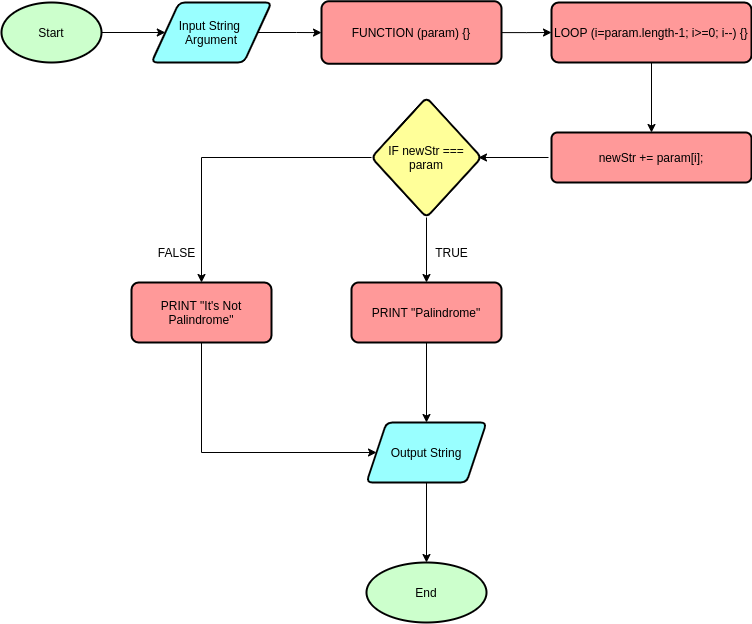

The diagram above was exported from draw.io. Its source (the exported page's mxGraphModel, read from the mxfile embedded in the PNG):
<mxGraphModel dx="1108" dy="395" grid="1" gridSize="10" guides="1" tooltips="1" connect="1" arrows="1" fold="1" page="1" pageScale="1" pageWidth="850" pageHeight="1100" math="0" shadow="0">
  <root>
    <mxCell id="0" />
    <mxCell id="1" parent="0" />
    <mxCell id="Qxctj34f36J4SOMtC5Wd-4" style="edgeStyle=orthogonalEdgeStyle;rounded=0;orthogonalLoop=1;jettySize=auto;html=1;entryX=0;entryY=0.5;entryDx=0;entryDy=0;" parent="1" source="Qxctj34f36J4SOMtC5Wd-1" target="Qxctj34f36J4SOMtC5Wd-2" edge="1">
      <mxGeometry relative="1" as="geometry" />
    </mxCell>
    <mxCell id="Qxctj34f36J4SOMtC5Wd-1" value="Start" style="strokeWidth=2;html=1;shape=mxgraph.flowchart.start_1;whiteSpace=wrap;fillColor=#CCFFCC;" parent="1" vertex="1">
      <mxGeometry x="70" y="60" width="100" height="60" as="geometry" />
    </mxCell>
    <mxCell id="Qxctj34f36J4SOMtC5Wd-6" value="" style="edgeStyle=orthogonalEdgeStyle;rounded=0;orthogonalLoop=1;jettySize=auto;html=1;" parent="1" source="Qxctj34f36J4SOMtC5Wd-2" target="Qxctj34f36J4SOMtC5Wd-5" edge="1">
      <mxGeometry relative="1" as="geometry" />
    </mxCell>
    <mxCell id="Qxctj34f36J4SOMtC5Wd-2" value="Input String &lt;br&gt;Argument" style="shape=parallelogram;html=1;strokeWidth=2;perimeter=parallelogramPerimeter;whiteSpace=wrap;rounded=1;arcSize=12;size=0.23;fillColor=#99FFFF;" parent="1" vertex="1">
      <mxGeometry x="220" y="60" width="120" height="60" as="geometry" />
    </mxCell>
    <mxCell id="fKnkAiJMiGjfAw9p_lC6-2" value="" style="edgeStyle=orthogonalEdgeStyle;rounded=0;orthogonalLoop=1;jettySize=auto;html=1;" edge="1" parent="1" source="Qxctj34f36J4SOMtC5Wd-5" target="fKnkAiJMiGjfAw9p_lC6-1">
      <mxGeometry relative="1" as="geometry" />
    </mxCell>
    <mxCell id="Qxctj34f36J4SOMtC5Wd-5" value="&lt;div style=&quot;text-align: left&quot;&gt;FUNCTION (param) {&lt;span&gt;}&lt;/span&gt;&lt;/div&gt;" style="whiteSpace=wrap;html=1;rounded=1;strokeWidth=2;arcSize=12;fillColor=#FF9999;" parent="1" vertex="1">
      <mxGeometry x="390" y="58.75" width="180" height="62.5" as="geometry" />
    </mxCell>
    <mxCell id="Qxctj34f36J4SOMtC5Wd-12" value="" style="edgeStyle=orthogonalEdgeStyle;rounded=0;orthogonalLoop=1;jettySize=auto;html=1;" parent="1" source="Qxctj34f36J4SOMtC5Wd-7" target="Qxctj34f36J4SOMtC5Wd-11" edge="1">
      <mxGeometry relative="1" as="geometry" />
    </mxCell>
    <mxCell id="Qxctj34f36J4SOMtC5Wd-15" value="" style="edgeStyle=orthogonalEdgeStyle;rounded=0;orthogonalLoop=1;jettySize=auto;html=1;" parent="1" source="Qxctj34f36J4SOMtC5Wd-7" target="Qxctj34f36J4SOMtC5Wd-14" edge="1">
      <mxGeometry relative="1" as="geometry" />
    </mxCell>
    <mxCell id="Qxctj34f36J4SOMtC5Wd-7" value="IF newStr === param" style="rhombus;whiteSpace=wrap;html=1;rounded=1;strokeWidth=2;arcSize=12;fillColor=#FFFF99;" parent="1" vertex="1">
      <mxGeometry x="440" y="155" width="110" height="120" as="geometry" />
    </mxCell>
    <mxCell id="Qxctj34f36J4SOMtC5Wd-18" value="" style="edgeStyle=orthogonalEdgeStyle;rounded=0;orthogonalLoop=1;jettySize=auto;html=1;" parent="1" source="Qxctj34f36J4SOMtC5Wd-11" target="Qxctj34f36J4SOMtC5Wd-17" edge="1">
      <mxGeometry relative="1" as="geometry" />
    </mxCell>
    <mxCell id="Qxctj34f36J4SOMtC5Wd-11" value="PRINT &quot;Palindrome&quot;" style="whiteSpace=wrap;html=1;rounded=1;strokeWidth=2;arcSize=12;fillColor=#FF9999;" parent="1" vertex="1">
      <mxGeometry x="420" y="340" width="150" height="60" as="geometry" />
    </mxCell>
    <mxCell id="Qxctj34f36J4SOMtC5Wd-19" style="edgeStyle=orthogonalEdgeStyle;rounded=0;orthogonalLoop=1;jettySize=auto;html=1;" parent="1" source="Qxctj34f36J4SOMtC5Wd-14" target="Qxctj34f36J4SOMtC5Wd-17" edge="1">
      <mxGeometry relative="1" as="geometry">
        <mxPoint x="680" y="500" as="targetPoint" />
        <Array as="points">
          <mxPoint x="270" y="510" />
        </Array>
      </mxGeometry>
    </mxCell>
    <mxCell id="Qxctj34f36J4SOMtC5Wd-14" value="PRINT &quot;It's Not Palindrome&quot;" style="whiteSpace=wrap;html=1;rounded=1;strokeWidth=2;arcSize=12;fillColor=#FF9999;" parent="1" vertex="1">
      <mxGeometry x="200" y="340" width="140" height="60" as="geometry" />
    </mxCell>
    <mxCell id="Qxctj34f36J4SOMtC5Wd-21" value="" style="edgeStyle=orthogonalEdgeStyle;rounded=0;orthogonalLoop=1;jettySize=auto;html=1;" parent="1" source="Qxctj34f36J4SOMtC5Wd-17" target="Qxctj34f36J4SOMtC5Wd-20" edge="1">
      <mxGeometry relative="1" as="geometry" />
    </mxCell>
    <mxCell id="Qxctj34f36J4SOMtC5Wd-17" value="Output String" style="shape=parallelogram;perimeter=parallelogramPerimeter;whiteSpace=wrap;html=1;fixedSize=1;rounded=1;strokeWidth=2;arcSize=12;fillColor=#99FFFF;" parent="1" vertex="1">
      <mxGeometry x="435" y="480" width="120" height="60" as="geometry" />
    </mxCell>
    <mxCell id="Qxctj34f36J4SOMtC5Wd-20" value="End" style="ellipse;whiteSpace=wrap;html=1;rounded=1;strokeWidth=2;arcSize=12;fillColor=#CCFFCC;" parent="1" vertex="1">
      <mxGeometry x="435" y="620" width="120" height="60" as="geometry" />
    </mxCell>
    <mxCell id="fKnkAiJMiGjfAw9p_lC6-4" value="" style="edgeStyle=orthogonalEdgeStyle;rounded=0;orthogonalLoop=1;jettySize=auto;html=1;" edge="1" parent="1" source="fKnkAiJMiGjfAw9p_lC6-1" target="fKnkAiJMiGjfAw9p_lC6-3">
      <mxGeometry relative="1" as="geometry" />
    </mxCell>
    <mxCell id="fKnkAiJMiGjfAw9p_lC6-1" value="&lt;div style=&quot;text-align: left&quot;&gt;LOOP (i=param.length-1; i&amp;gt;=0; i--) {&lt;span&gt;}&lt;/span&gt;&lt;/div&gt;" style="rounded=1;whiteSpace=wrap;html=1;strokeWidth=2;fillColor=#FF9999;arcSize=12;" vertex="1" parent="1">
      <mxGeometry x="620" y="60" width="200" height="60" as="geometry" />
    </mxCell>
    <mxCell id="fKnkAiJMiGjfAw9p_lC6-6" value="" style="edgeStyle=orthogonalEdgeStyle;rounded=0;orthogonalLoop=1;jettySize=auto;html=1;" edge="1" parent="1">
      <mxGeometry relative="1" as="geometry">
        <mxPoint x="617" y="215" as="sourcePoint" />
        <mxPoint x="547" y="215" as="targetPoint" />
      </mxGeometry>
    </mxCell>
    <mxCell id="fKnkAiJMiGjfAw9p_lC6-3" value="&lt;span style=&quot;text-align: left&quot;&gt;newStr += param[i];&lt;/span&gt;" style="rounded=1;whiteSpace=wrap;html=1;strokeWidth=2;fillColor=#FF9999;arcSize=12;" vertex="1" parent="1">
      <mxGeometry x="620" y="190" width="200" height="50" as="geometry" />
    </mxCell>
    <mxCell id="fKnkAiJMiGjfAw9p_lC6-7" value="TRUE" style="text;html=1;align=center;verticalAlign=middle;resizable=0;points=[];autosize=1;strokeColor=none;fillColor=none;" vertex="1" parent="1">
      <mxGeometry x="495" y="300" width="50" height="20" as="geometry" />
    </mxCell>
    <mxCell id="fKnkAiJMiGjfAw9p_lC6-8" value="FALSE" style="text;html=1;align=center;verticalAlign=middle;resizable=0;points=[];autosize=1;strokeColor=none;fillColor=none;" vertex="1" parent="1">
      <mxGeometry x="220" y="300" width="50" height="20" as="geometry" />
    </mxCell>
  </root>
</mxGraphModel>